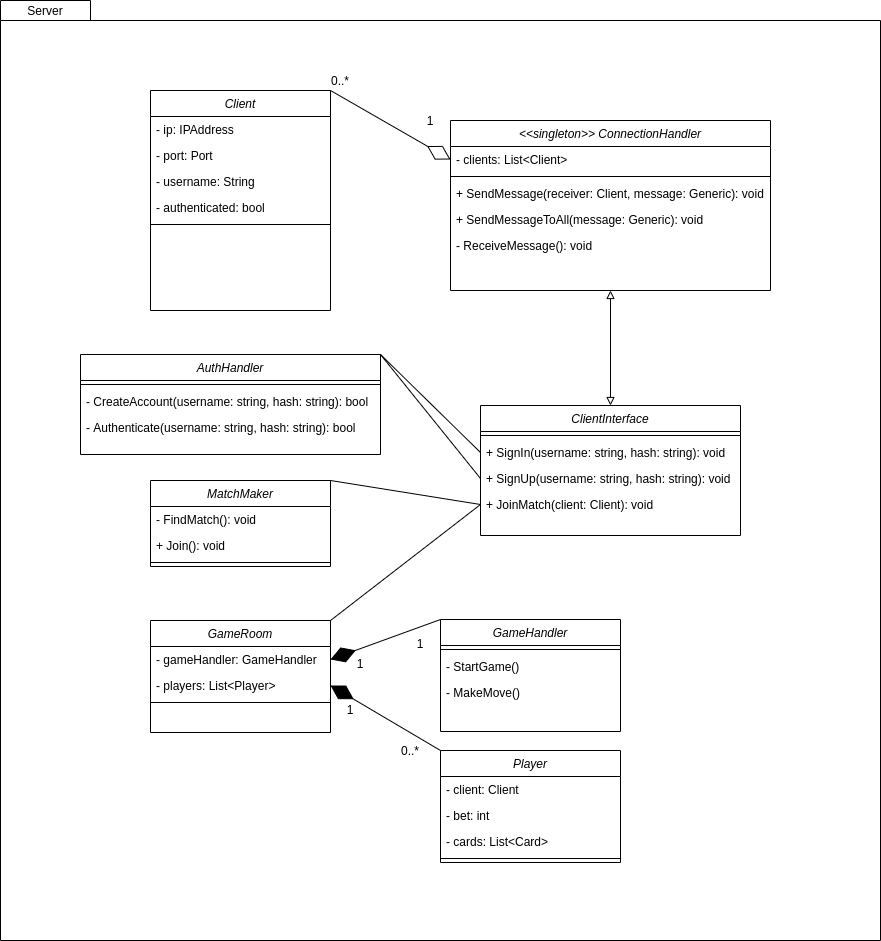

The diagram above was exported from draw.io. Its source (the exported page's mxGraphModel, read from the mxfile embedded in the PNG):
<mxGraphModel dx="3215" dy="3493" grid="1" gridSize="10" guides="1" tooltips="1" connect="1" arrows="1" fold="1" page="1" pageScale="1" pageWidth="827" pageHeight="1169" math="0" shadow="0">
  <root>
    <mxCell id="0" />
    <mxCell id="1" parent="0" />
    <mxCell id="2" value="" style="shape=folder;fontStyle=1;spacingTop=10;tabWidth=90;tabHeight=20;tabPosition=left;html=1;fillOpacity=0;" vertex="1" parent="1">
      <mxGeometry x="-130" y="-20" width="880" height="940" as="geometry" />
    </mxCell>
    <mxCell id="3" value="&lt;&lt;singleton&gt;&gt; ConnectionHandler" style="swimlane;fontStyle=2;align=center;verticalAlign=top;childLayout=stackLayout;horizontal=1;startSize=26;horizontalStack=0;resizeParent=1;resizeLast=0;collapsible=1;marginBottom=0;rounded=0;shadow=0;strokeWidth=1;fillOpacity=0;" vertex="1" parent="1">
      <mxGeometry x="320" y="100" width="320" height="170" as="geometry">
        <mxRectangle x="230" y="140" width="160" height="26" as="alternateBounds" />
      </mxGeometry>
    </mxCell>
    <mxCell id="4" value="- clients: List&lt;Client&gt;" style="text;align=left;verticalAlign=top;spacingLeft=4;spacingRight=4;overflow=hidden;rotatable=0;points=[[0,0.5],[1,0.5]];portConstraint=eastwest;rounded=0;shadow=0;html=0;fillOpacity=0;" vertex="1" parent="3">
      <mxGeometry y="26" width="320" height="26" as="geometry" />
    </mxCell>
    <mxCell id="5" value="" style="line;html=1;strokeWidth=1;align=left;verticalAlign=middle;spacingTop=-1;spacingLeft=3;spacingRight=3;rotatable=0;labelPosition=right;points=[];portConstraint=eastwest;fillOpacity=0;" vertex="1" parent="3">
      <mxGeometry y="52" width="320" height="8" as="geometry" />
    </mxCell>
    <mxCell id="6" value="+ SendMessage(receiver: Client, message: Generic): void" style="text;align=left;verticalAlign=top;spacingLeft=4;spacingRight=4;overflow=hidden;rotatable=0;points=[[0,0.5],[1,0.5]];portConstraint=eastwest;rounded=0;shadow=0;html=0;fillOpacity=0;" vertex="1" parent="3">
      <mxGeometry y="60" width="320" height="26" as="geometry" />
    </mxCell>
    <mxCell id="7" value="+ SendMessageToAll(message: Generic): void" style="text;align=left;verticalAlign=top;spacingLeft=4;spacingRight=4;overflow=hidden;rotatable=0;points=[[0,0.5],[1,0.5]];portConstraint=eastwest;rounded=0;shadow=0;html=0;fillOpacity=0;" vertex="1" parent="3">
      <mxGeometry y="86" width="320" height="26" as="geometry" />
    </mxCell>
    <mxCell id="8" value="- ReceiveMessage(): void" style="text;align=left;verticalAlign=top;spacingLeft=4;spacingRight=4;overflow=hidden;rotatable=0;points=[[0,0.5],[1,0.5]];portConstraint=eastwest;rounded=0;shadow=0;html=0;fillOpacity=0;" vertex="1" parent="3">
      <mxGeometry y="112" width="320" height="26" as="geometry" />
    </mxCell>
    <mxCell id="9" value="Client" style="swimlane;fontStyle=2;align=center;verticalAlign=top;childLayout=stackLayout;horizontal=1;startSize=26;horizontalStack=0;resizeParent=1;resizeLast=0;collapsible=1;marginBottom=0;rounded=0;shadow=0;strokeWidth=1;fillOpacity=0;" vertex="1" parent="1">
      <mxGeometry x="20" y="70" width="180" height="220" as="geometry">
        <mxRectangle x="230" y="140" width="160" height="26" as="alternateBounds" />
      </mxGeometry>
    </mxCell>
    <mxCell id="10" value="- ip: IPAddress" style="text;align=left;verticalAlign=top;spacingLeft=4;spacingRight=4;overflow=hidden;rotatable=0;points=[[0,0.5],[1,0.5]];portConstraint=eastwest;rounded=0;shadow=0;html=0;fillOpacity=0;" vertex="1" parent="9">
      <mxGeometry y="26" width="180" height="26" as="geometry" />
    </mxCell>
    <mxCell id="11" value="- port: Port" style="text;align=left;verticalAlign=top;spacingLeft=4;spacingRight=4;overflow=hidden;rotatable=0;points=[[0,0.5],[1,0.5]];portConstraint=eastwest;rounded=0;shadow=0;html=0;fillOpacity=0;" vertex="1" parent="9">
      <mxGeometry y="52" width="180" height="26" as="geometry" />
    </mxCell>
    <mxCell id="12" value="- username: String" style="text;align=left;verticalAlign=top;spacingLeft=4;spacingRight=4;overflow=hidden;rotatable=0;points=[[0,0.5],[1,0.5]];portConstraint=eastwest;rounded=0;shadow=0;html=0;fillOpacity=0;" vertex="1" parent="9">
      <mxGeometry y="78" width="180" height="26" as="geometry" />
    </mxCell>
    <mxCell id="13" value="- authenticated: bool" style="text;align=left;verticalAlign=top;spacingLeft=4;spacingRight=4;overflow=hidden;rotatable=0;points=[[0,0.5],[1,0.5]];portConstraint=eastwest;rounded=0;shadow=0;html=0;fillOpacity=0;" vertex="1" parent="9">
      <mxGeometry y="104" width="180" height="26" as="geometry" />
    </mxCell>
    <mxCell id="14" value="" style="line;html=1;strokeWidth=1;align=left;verticalAlign=middle;spacingTop=-1;spacingLeft=3;spacingRight=3;rotatable=0;labelPosition=right;points=[];portConstraint=eastwest;fillOpacity=0;" vertex="1" parent="9">
      <mxGeometry y="130" width="180" height="8" as="geometry" />
    </mxCell>
    <mxCell id="15" value="" style="endArrow=diamondThin;endFill=0;endSize=24;html=1;entryX=0;entryY=0.5;entryDx=0;entryDy=0;exitX=1;exitY=0;exitDx=0;exitDy=0;fillOpacity=0;" edge="1" source="9" target="4" parent="1">
      <mxGeometry width="160" relative="1" as="geometry">
        <mxPoint x="100" y="390" as="sourcePoint" />
        <mxPoint x="260" y="390" as="targetPoint" />
      </mxGeometry>
    </mxCell>
    <mxCell id="16" value="1" style="text;html=1;align=center;verticalAlign=middle;whiteSpace=wrap;rounded=0;fillOpacity=0;" vertex="1" parent="1">
      <mxGeometry x="280" y="90" width="40" height="20" as="geometry" />
    </mxCell>
    <mxCell id="17" value="0..*" style="text;html=1;align=center;verticalAlign=middle;whiteSpace=wrap;rounded=0;fillOpacity=0;" vertex="1" parent="1">
      <mxGeometry x="190" y="50" width="40" height="20" as="geometry" />
    </mxCell>
    <mxCell id="18" value="ClientInterface" style="swimlane;fontStyle=2;align=center;verticalAlign=top;childLayout=stackLayout;horizontal=1;startSize=26;horizontalStack=0;resizeParent=1;resizeLast=0;collapsible=1;marginBottom=0;rounded=0;shadow=0;strokeWidth=1;fillOpacity=0;" vertex="1" parent="1">
      <mxGeometry x="350" y="385" width="260" height="130" as="geometry">
        <mxRectangle x="230" y="140" width="160" height="26" as="alternateBounds" />
      </mxGeometry>
    </mxCell>
    <mxCell id="19" value="" style="line;html=1;strokeWidth=1;align=left;verticalAlign=middle;spacingTop=-1;spacingLeft=3;spacingRight=3;rotatable=0;labelPosition=right;points=[];portConstraint=eastwest;fillOpacity=0;" vertex="1" parent="18">
      <mxGeometry y="26" width="260" height="8" as="geometry" />
    </mxCell>
    <mxCell id="20" value="+ SignIn(username: string, hash: string): void" style="text;align=left;verticalAlign=top;spacingLeft=4;spacingRight=4;overflow=hidden;rotatable=0;points=[[0,0.5],[1,0.5]];portConstraint=eastwest;rounded=0;shadow=0;html=0;fillOpacity=0;" vertex="1" parent="18">
      <mxGeometry y="34" width="260" height="26" as="geometry" />
    </mxCell>
    <mxCell id="21" value="+ SignUp(username: string, hash: string): void" style="text;align=left;verticalAlign=top;spacingLeft=4;spacingRight=4;overflow=hidden;rotatable=0;points=[[0,0.5],[1,0.5]];portConstraint=eastwest;rounded=0;shadow=0;html=0;fillOpacity=0;" vertex="1" parent="18">
      <mxGeometry y="60" width="260" height="26" as="geometry" />
    </mxCell>
    <mxCell id="22" value="+ JoinMatch(client: Client): void" style="text;align=left;verticalAlign=top;spacingLeft=4;spacingRight=4;overflow=hidden;rotatable=0;points=[[0,0.5],[1,0.5]];portConstraint=eastwest;rounded=0;shadow=0;html=0;fillOpacity=0;" vertex="1" parent="18">
      <mxGeometry y="86" width="260" height="26" as="geometry" />
    </mxCell>
    <mxCell id="23" value="AuthHandler" style="swimlane;fontStyle=2;align=center;verticalAlign=top;childLayout=stackLayout;horizontal=1;startSize=26;horizontalStack=0;resizeParent=1;resizeLast=0;collapsible=1;marginBottom=0;rounded=0;shadow=0;strokeWidth=1;fillOpacity=0;" vertex="1" parent="1">
      <mxGeometry x="-50" y="334" width="300" height="100" as="geometry">
        <mxRectangle x="230" y="140" width="160" height="26" as="alternateBounds" />
      </mxGeometry>
    </mxCell>
    <mxCell id="24" value="" style="line;html=1;strokeWidth=1;align=left;verticalAlign=middle;spacingTop=-1;spacingLeft=3;spacingRight=3;rotatable=0;labelPosition=right;points=[];portConstraint=eastwest;fillOpacity=0;" vertex="1" parent="23">
      <mxGeometry y="26" width="300" height="8" as="geometry" />
    </mxCell>
    <mxCell id="25" value="- CreateAccount(username: string, hash: string): bool" style="text;align=left;verticalAlign=top;spacingLeft=4;spacingRight=4;overflow=hidden;rotatable=0;points=[[0,0.5],[1,0.5]];portConstraint=eastwest;fillOpacity=0;" vertex="1" parent="23">
      <mxGeometry y="34" width="300" height="26" as="geometry" />
    </mxCell>
    <mxCell id="26" value="- Authenticate(username: string, hash: string): bool" style="text;align=left;verticalAlign=top;spacingLeft=4;spacingRight=4;overflow=hidden;rotatable=0;points=[[0,0.5],[1,0.5]];portConstraint=eastwest;fillOpacity=0;" vertex="1" parent="23">
      <mxGeometry y="60" width="300" height="26" as="geometry" />
    </mxCell>
    <mxCell id="27" value="MatchMaker" style="swimlane;fontStyle=2;align=center;verticalAlign=top;childLayout=stackLayout;horizontal=1;startSize=26;horizontalStack=0;resizeParent=1;resizeLast=0;collapsible=1;marginBottom=0;rounded=0;shadow=0;strokeWidth=1;fillOpacity=0;" vertex="1" parent="1">
      <mxGeometry x="20" y="460" width="180" height="86" as="geometry">
        <mxRectangle x="230" y="140" width="160" height="26" as="alternateBounds" />
      </mxGeometry>
    </mxCell>
    <mxCell id="28" value="- FindMatch(): void" style="text;align=left;verticalAlign=top;spacingLeft=4;spacingRight=4;overflow=hidden;rotatable=0;points=[[0,0.5],[1,0.5]];portConstraint=eastwest;fillOpacity=0;" vertex="1" parent="27">
      <mxGeometry y="26" width="180" height="26" as="geometry" />
    </mxCell>
    <mxCell id="29" value="+ Join(): void" style="text;align=left;verticalAlign=top;spacingLeft=4;spacingRight=4;overflow=hidden;rotatable=0;points=[[0,0.5],[1,0.5]];portConstraint=eastwest;fillOpacity=0;" vertex="1" parent="27">
      <mxGeometry y="52" width="180" height="26" as="geometry" />
    </mxCell>
    <mxCell id="30" value="" style="line;html=1;strokeWidth=1;align=left;verticalAlign=middle;spacingTop=-1;spacingLeft=3;spacingRight=3;rotatable=0;labelPosition=right;points=[];portConstraint=eastwest;fillOpacity=0;" vertex="1" parent="27">
      <mxGeometry y="78" width="180" height="8" as="geometry" />
    </mxCell>
    <mxCell id="31" value="GameRoom" style="swimlane;fontStyle=2;align=center;verticalAlign=top;childLayout=stackLayout;horizontal=1;startSize=26;horizontalStack=0;resizeParent=1;resizeLast=0;collapsible=1;marginBottom=0;rounded=0;shadow=0;strokeWidth=1;fillOpacity=0;" vertex="1" parent="1">
      <mxGeometry x="20" y="600" width="180" height="112" as="geometry">
        <mxRectangle x="230" y="140" width="160" height="26" as="alternateBounds" />
      </mxGeometry>
    </mxCell>
    <mxCell id="32" value="- gameHandler: GameHandler" style="text;align=left;verticalAlign=top;spacingLeft=4;spacingRight=4;overflow=hidden;rotatable=0;points=[[0,0.5],[1,0.5]];portConstraint=eastwest;fillOpacity=0;" vertex="1" parent="31">
      <mxGeometry y="26" width="180" height="26" as="geometry" />
    </mxCell>
    <mxCell id="33" value="- players: List&lt;Player&gt;" style="text;align=left;verticalAlign=top;spacingLeft=4;spacingRight=4;overflow=hidden;rotatable=0;points=[[0,0.5],[1,0.5]];portConstraint=eastwest;fillOpacity=0;" vertex="1" parent="31">
      <mxGeometry y="52" width="180" height="26" as="geometry" />
    </mxCell>
    <mxCell id="34" value="" style="line;html=1;strokeWidth=1;align=left;verticalAlign=middle;spacingTop=-1;spacingLeft=3;spacingRight=3;rotatable=0;labelPosition=right;points=[];portConstraint=eastwest;fillOpacity=0;" vertex="1" parent="31">
      <mxGeometry y="78" width="180" height="8" as="geometry" />
    </mxCell>
    <mxCell id="35" value="GameHandler" style="swimlane;fontStyle=2;align=center;verticalAlign=top;childLayout=stackLayout;horizontal=1;startSize=26;horizontalStack=0;resizeParent=1;resizeLast=0;collapsible=1;marginBottom=0;rounded=0;shadow=0;strokeWidth=1;fillOpacity=0;" vertex="1" parent="1">
      <mxGeometry x="310" y="599" width="180" height="112" as="geometry">
        <mxRectangle x="230" y="140" width="160" height="26" as="alternateBounds" />
      </mxGeometry>
    </mxCell>
    <mxCell id="36" value="" style="line;html=1;strokeWidth=1;align=left;verticalAlign=middle;spacingTop=-1;spacingLeft=3;spacingRight=3;rotatable=0;labelPosition=right;points=[];portConstraint=eastwest;fillOpacity=0;" vertex="1" parent="35">
      <mxGeometry y="26" width="180" height="8" as="geometry" />
    </mxCell>
    <mxCell id="37" value="- StartGame()" style="text;align=left;verticalAlign=top;spacingLeft=4;spacingRight=4;overflow=hidden;rotatable=0;points=[[0,0.5],[1,0.5]];portConstraint=eastwest;fillOpacity=0;" vertex="1" parent="35">
      <mxGeometry y="34" width="180" height="26" as="geometry" />
    </mxCell>
    <mxCell id="38" value="- MakeMove()" style="text;align=left;verticalAlign=top;spacingLeft=4;spacingRight=4;overflow=hidden;rotatable=0;points=[[0,0.5],[1,0.5]];portConstraint=eastwest;fillOpacity=0;" vertex="1" parent="35">
      <mxGeometry y="60" width="180" height="26" as="geometry" />
    </mxCell>
    <mxCell id="39" value="Player" style="swimlane;fontStyle=2;align=center;verticalAlign=top;childLayout=stackLayout;horizontal=1;startSize=26;horizontalStack=0;resizeParent=1;resizeLast=0;collapsible=1;marginBottom=0;rounded=0;shadow=0;strokeWidth=1;fillOpacity=0;" vertex="1" parent="1">
      <mxGeometry x="310" y="730" width="180" height="112" as="geometry">
        <mxRectangle x="230" y="140" width="160" height="26" as="alternateBounds" />
      </mxGeometry>
    </mxCell>
    <mxCell id="40" value="- client: Client" style="text;align=left;verticalAlign=top;spacingLeft=4;spacingRight=4;overflow=hidden;rotatable=0;points=[[0,0.5],[1,0.5]];portConstraint=eastwest;fillOpacity=0;" vertex="1" parent="39">
      <mxGeometry y="26" width="180" height="26" as="geometry" />
    </mxCell>
    <mxCell id="41" value="- bet: int" style="text;align=left;verticalAlign=top;spacingLeft=4;spacingRight=4;overflow=hidden;rotatable=0;points=[[0,0.5],[1,0.5]];portConstraint=eastwest;fillOpacity=0;" vertex="1" parent="39">
      <mxGeometry y="52" width="180" height="26" as="geometry" />
    </mxCell>
    <mxCell id="42" value="- cards: List&lt;Card&gt;" style="text;align=left;verticalAlign=top;spacingLeft=4;spacingRight=4;overflow=hidden;rotatable=0;points=[[0,0.5],[1,0.5]];portConstraint=eastwest;fillOpacity=0;" vertex="1" parent="39">
      <mxGeometry y="78" width="180" height="26" as="geometry" />
    </mxCell>
    <mxCell id="43" value="" style="line;html=1;strokeWidth=1;align=left;verticalAlign=middle;spacingTop=-1;spacingLeft=3;spacingRight=3;rotatable=0;labelPosition=right;points=[];portConstraint=eastwest;fillOpacity=0;" vertex="1" parent="39">
      <mxGeometry y="104" width="180" height="8" as="geometry" />
    </mxCell>
    <mxCell id="44" value="" style="endArrow=none;html=1;entryX=0;entryY=0.5;entryDx=0;entryDy=0;exitX=1;exitY=0;exitDx=0;exitDy=0;fillOpacity=0;" edge="1" source="23" target="20" parent="1">
      <mxGeometry width="50" height="50" relative="1" as="geometry">
        <mxPoint x="250" y="470" as="sourcePoint" />
        <mxPoint x="300" y="420" as="targetPoint" />
      </mxGeometry>
    </mxCell>
    <mxCell id="45" value="" style="endArrow=none;html=1;entryX=0;entryY=0.5;entryDx=0;entryDy=0;exitX=1;exitY=0;exitDx=0;exitDy=0;fillOpacity=0;" edge="1" source="23" target="21" parent="1">
      <mxGeometry width="50" height="50" relative="1" as="geometry">
        <mxPoint x="210" y="350" as="sourcePoint" />
        <mxPoint x="360" y="457" as="targetPoint" />
      </mxGeometry>
    </mxCell>
    <mxCell id="46" value="" style="endArrow=none;html=1;entryX=0;entryY=0.5;entryDx=0;entryDy=0;exitX=1;exitY=0;exitDx=0;exitDy=0;fillOpacity=0;" edge="1" source="27" target="22" parent="1">
      <mxGeometry width="50" height="50" relative="1" as="geometry">
        <mxPoint x="210" y="350" as="sourcePoint" />
        <mxPoint x="360" y="483" as="targetPoint" />
      </mxGeometry>
    </mxCell>
    <mxCell id="47" value="" style="endArrow=none;html=1;entryX=0;entryY=0.5;entryDx=0;entryDy=0;exitX=1;exitY=0;exitDx=0;exitDy=0;fillOpacity=0;" edge="1" source="31" target="22" parent="1">
      <mxGeometry width="50" height="50" relative="1" as="geometry">
        <mxPoint x="210" y="470" as="sourcePoint" />
        <mxPoint x="360" y="508.9999999999998" as="targetPoint" />
      </mxGeometry>
    </mxCell>
    <mxCell id="48" value="" style="endArrow=diamondThin;endFill=1;endSize=24;html=1;entryX=1;entryY=0.5;entryDx=0;entryDy=0;exitX=0;exitY=0;exitDx=0;exitDy=0;fillOpacity=100;" edge="1" source="35" target="32" parent="1">
      <mxGeometry width="160" relative="1" as="geometry">
        <mxPoint x="-50" y="710" as="sourcePoint" />
        <mxPoint x="-20" y="680" as="targetPoint" />
      </mxGeometry>
    </mxCell>
    <mxCell id="49" value="" style="endArrow=diamondThin;endFill=1;endSize=24;html=1;entryX=1;entryY=0.5;entryDx=0;entryDy=0;exitX=0;exitY=0;exitDx=0;exitDy=0;fillOpacity=100;" edge="1" source="39" target="33" parent="1">
      <mxGeometry width="160" relative="1" as="geometry">
        <mxPoint y="740" as="sourcePoint" />
        <mxPoint x="30" y="630" as="targetPoint" />
      </mxGeometry>
    </mxCell>
    <mxCell id="50" value="" style="endArrow=block;startArrow=block;endFill=1;startFill=1;html=1;exitX=0.5;exitY=1;exitDx=0;exitDy=0;entryX=0.5;entryY=0;entryDx=0;entryDy=0;fillOpacity=0;" edge="1" source="3" target="18" parent="1">
      <mxGeometry width="160" relative="1" as="geometry">
        <mxPoint x="490" y="360" as="sourcePoint" />
        <mxPoint x="650" y="360" as="targetPoint" />
      </mxGeometry>
    </mxCell>
    <mxCell id="51" value="0..*" style="text;html=1;align=center;verticalAlign=middle;whiteSpace=wrap;rounded=0;fillOpacity=0;" vertex="1" parent="1">
      <mxGeometry x="260" y="720" width="40" height="20" as="geometry" />
    </mxCell>
    <mxCell id="52" value="1" style="text;html=1;align=center;verticalAlign=middle;whiteSpace=wrap;rounded=0;fillOpacity=0;" vertex="1" parent="1">
      <mxGeometry x="200" y="679" width="40" height="20" as="geometry" />
    </mxCell>
    <mxCell id="53" value="1" style="text;html=1;align=center;verticalAlign=middle;whiteSpace=wrap;rounded=0;fillOpacity=0;" vertex="1" parent="1">
      <mxGeometry x="210" y="633" width="40" height="20" as="geometry" />
    </mxCell>
    <mxCell id="54" value="1" style="text;html=1;align=center;verticalAlign=middle;whiteSpace=wrap;rounded=0;fillOpacity=0;" vertex="1" parent="1">
      <mxGeometry x="270" y="613" width="40" height="20" as="geometry" />
    </mxCell>
    <mxCell id="55" value="Server" style="text;html=1;align=center;verticalAlign=middle;whiteSpace=wrap;rounded=0;fillOpacity=0;" vertex="1" parent="1">
      <mxGeometry x="-130" y="-20" width="90" height="20" as="geometry" />
    </mxCell>
  </root>
</mxGraphModel>